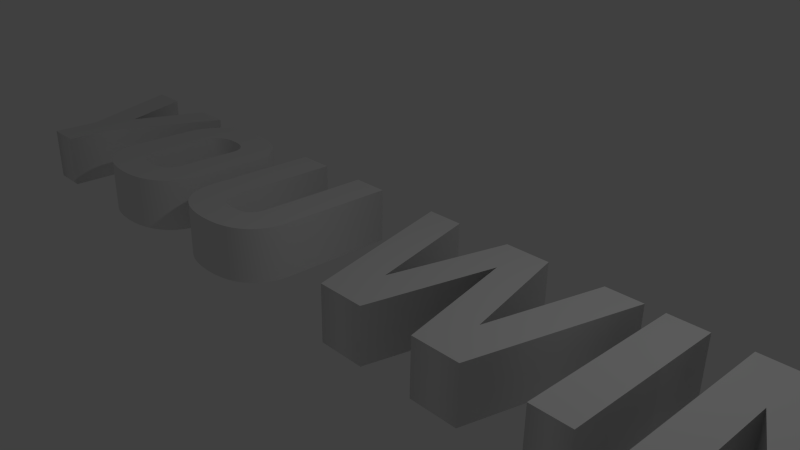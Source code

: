 # Source: WinText.blend  (saved by Blender 2.73.0; exported with 4.5.12 LTS)
import bpy
from mathutils import Matrix  # noqa: F401  (used for matrix-valued properties, if any)

bpy.ops.wm.read_factory_settings(use_empty=True)
scene = bpy.context.scene
scene.name = 'Scene'

# ---- collections
col_collection_1 = bpy.data.collections.new('Collection 1'); scene.collection.children.link(col_collection_1)

# ---- world
world_world = bpy.data.worlds.new('World'); scene.world = world_world
world_world.color = (0.05088, 0.05088, 0.05088)
world_world.use_sun_shadow = False
world_world.sun_shadow_jitter_overblur = 0.0
world_world.cycles.sampling_method = 'MANUAL'
world_world.cycles.sample_map_resolution = 256

# ---- cameras
cam_camera = bpy.data.cameras.new('Camera')
cam_camera.clip_end = 100.0
cam_camera.lens = 35.0
cam_camera.sensor_width = 32.0
cam_camera.sensor_height = 18.0
cam_camera.ortho_scale = 7.314
cam_camera.dof.focus_distance = 0.0
cam_camera.dof.aperture_fstop = 128.0

# ---- lights
light_lamp = bpy.data.lights.new('Lamp', 'POINT')
light_lamp.transmission_factor = 0.0
light_lamp.cutoff_distance = 30.0
light_lamp.energy = 100.0
light_lamp.shadow_buffer_clip_start = 1.001
light_lamp.shadow_soft_size = 0.1
light_lamp.shadow_maximum_resolution = 0.006
light_lamp.use_absolute_resolution = True
light_lamp.cycles.use_multiple_importance_sampling = False

# ---- meshes
me_mesh = bpy.data.meshes.new('Mesh')
me_mesh.from_pydata([(1.417, 0.04934, 0.2), (1.417, 0.2563, 0.2), (1.523, 0.2563, 0.2), (1.523, 0.04934, 0.2), (1.501, -0.07879, 0.2), (1.439, -0.07879, 0.2), (1.417, -0.1267, 0.2), (1.523, -0.1267, 0.2), (1.523, -0.2489, 0.2), (1.417, -0.2489, 0.2), (1.021, -0.2489, 0.2), (0.9153, -0.2489, 0.2), (0.9153, 0.2415, 0.2), (1.051, 0.2415, 0.2), (1.212, -0.09647, 0.2), (1.212, 0.2415, 0.2), (1.317, 0.2415, 0.2), (1.317, -0.2489, 0.2), (1.181, -0.2489, 0.2), (1.021, 0.07364, 0.2), (0.7054, 0.2415, 0.2), (0.8159, 0.2415, 0.2), (0.8159, -0.2489, 0.2), (0.7054, -0.2489, 0.2), (0.3895, -0.2489, 0.2), (0.3071, 0.1237, 0.2), (0.2239, -0.2489, 0.2), (0.08321, -0.2489, 0.2), (-0.03756, 0.2415, 0.2), (0.07143, 0.2415, 0.2), (0.1546, -0.109, 0.2), (0.2401, 0.2415, 0.2), (0.3748, 0.2415, 0.2), (0.4588, -0.109, 0.2), (0.5412, 0.2415, 0.2), (0.6502, 0.2415, 0.2), (0.5302, -0.2489, 0.2), (-0.2401, -0.106, 0.2), (-0.2411, -0.1246, 0.2), (-0.2441, -0.143, 0.2), (-0.2495, -0.1609, 0.2), (-0.2572, -0.178, 0.2), (-0.2675, -0.1942, 0.2), (-0.2806, -0.209, 0.2), (-0.2965, -0.2223, 0.2), (-0.3154, -0.2338, 0.2), (-0.3376, -0.2432, 0.2), (-0.3631, -0.2503, 0.2), (-0.3922, -0.2547, 0.2), (-0.4249, -0.2563, 0.2), (-0.4576, -0.2547, 0.2), (-0.4866, -0.2503, 0.2), (-0.5122, -0.2432, 0.2), (-0.5343, -0.2338, 0.2), (-0.5533, -0.2223, 0.2), (-0.5692, -0.209, 0.2), (-0.5823, -0.1942, 0.2), (-0.5926, -0.178, 0.2), (-0.6003, -0.1609, 0.2), (-0.6056, -0.143, 0.2), (-0.6087, -0.1246, 0.2), (-0.6097, -0.106, 0.2), (-0.6097, 0.2415, 0.2), (-0.4993, 0.2415, 0.2), (-0.4993, -0.09573, 0.2), (-0.4989, -0.1053, 0.2), (-0.4976, -0.1142, 0.2), (-0.4954, -0.1223, 0.2), (-0.4923, -0.1296, 0.2), (-0.4881, -0.1362, 0.2), (-0.4828, -0.1419, 0.2), (-0.4764, -0.1469, 0.2), (-0.4687, -0.1509, 0.2), (-0.4598, -0.1541, 0.2), (-0.4496, -0.1564, 0.2), (-0.438, -0.1578, 0.2), (-0.4249, -0.1583, 0.2), (-0.4118, -0.1578, 0.2), (-0.4002, -0.1564, 0.2), (-0.39, -0.1541, 0.2), (-0.3811, -0.1509, 0.2), (-0.3734, -0.1469, 0.2), (-0.367, -0.1419, 0.2), (-0.3617, -0.1362, 0.2), (-0.3575, -0.1296, 0.2), (-0.3544, -0.1223, 0.2), (-0.3522, -0.1142, 0.2), (-0.3509, -0.1053, 0.2), (-0.3505, -0.09573, 0.2), (-0.3505, 0.2415, 0.2), (-0.2401, 0.2415, 0.2), (-0.6918, -0.1246, 0.2), (-0.6952, -0.143, 0.2), (-0.7009, -0.1609, 0.2), (-0.7092, -0.178, 0.2), (-0.7201, -0.1942, 0.2), (-0.7338, -0.209, 0.2), (-0.7504, -0.2223, 0.2), (-0.7699, -0.2338, 0.2), (-0.7926, -0.2432, 0.2), (-0.8186, -0.2503, 0.2), (-0.8479, -0.2547, 0.2), (-0.8807, -0.2563, 0.2), (-0.9135, -0.2547, 0.2), (-0.9428, -0.2503, 0.2), (-0.9688, -0.2432, 0.2), (-0.9915, -0.2338, 0.2), (-1.011, -0.2223, 0.2), (-1.028, -0.209, 0.2), (-1.041, -0.1942, 0.2), (-1.052, -0.178, 0.2), (-1.06, -0.1609, 0.2), (-1.066, -0.143, 0.2), (-1.07, -0.1246, 0.2), (-1.071, -0.106, 0.2), (-1.071, 0.09867, 0.2), (-1.07, 0.1173, 0.2), (-1.066, 0.1356, 0.2), (-1.06, 0.1535, 0.2), (-1.052, 0.1707, 0.2), (-1.041, 0.1868, 0.2), (-1.028, 0.2017, 0.2), (-1.011, 0.215, 0.2), (-0.9915, 0.2265, 0.2), (-0.9688, 0.2359, 0.2), (-0.9428, 0.2429, 0.2), (-0.9135, 0.2474, 0.2), (-0.8807, 0.2489, 0.2), (-0.8479, 0.2474, 0.2), (-0.8186, 0.2429, 0.2), (-0.7926, 0.2359, 0.2), (-0.7699, 0.2265, 0.2), (-0.7504, 0.215, 0.2), (-0.7338, 0.2017, 0.2), (-0.7201, 0.1868, 0.2), (-0.7092, 0.1707, 0.2), (-0.7009, 0.1535, 0.2), (-0.6952, 0.1356, 0.2), (-0.6918, 0.1173, 0.2), (-0.6907, 0.09867, 0.2), (-0.6907, -0.106, 0.2), (-0.8017, 0.09836, 0.2), (-0.8032, 0.107, 0.2), (-0.8058, 0.1149, 0.2), (-0.8095, 0.1222, 0.2), (-0.8143, 0.1287, 0.2), (-0.8202, 0.1344, 0.2), (-0.8273, 0.1393, 0.2), (-0.8355, 0.1434, 0.2), (-0.845, 0.1467, 0.2), (-0.8556, 0.149, 0.2), (-0.8675, 0.1505, 0.2), (-0.8807, 0.151, 0.2), (-0.8939, 0.1505, 0.2), (-0.9058, 0.149, 0.2), (-0.9164, 0.1467, 0.2), (-0.9259, 0.1434, 0.2), (-0.9341, 0.1393, 0.2), (-0.9412, 0.1344, 0.2), (-0.9471, 0.1287, 0.2), (-0.9519, 0.1222, 0.2), (-0.9556, 0.1149, 0.2), (-0.9582, 0.107, 0.2), (-0.9597, 0.09836, 0.2), (-0.9602, 0.0891, 0.2), (-0.9602, -0.09647, 0.2), (-0.9597, -0.1057, 0.2), (-0.9582, -0.1143, 0.2), (-0.9556, -0.1223, 0.2), (-0.9519, -0.1295, 0.2), (-0.9471, -0.136, 0.2), (-0.9412, -0.1418, 0.2), (-0.9341, -0.1467, 0.2), (-0.9259, -0.1508, 0.2), (-0.9164, -0.154, 0.2), (-0.9058, -0.1564, 0.2), (-0.8939, -0.1578, 0.2), (-0.8807, -0.1583, 0.2), (-0.8675, -0.1578, 0.2), (-0.8556, -0.1564, 0.2), (-0.845, -0.154, 0.2), (-0.8355, -0.1508, 0.2), (-0.8273, -0.1467, 0.2), (-0.8202, -0.1418, 0.2), (-0.8143, -0.136, 0.2), (-0.8095, -0.1295, 0.2), (-0.8058, -0.1223, 0.2), (-0.8032, -0.1143, 0.2), (-0.8017, -0.1057, 0.2), (-0.8012, -0.09647, 0.2), (-0.8012, 0.0891, 0.2), (-1.26, -0.2489, 0.2), (-1.37, -0.2489, 0.2), (-1.37, -0.1075, 0.2), (-1.523, 0.2415, 0.2), (-1.407, 0.2415, 0.2), (-1.315, 0.01399, 0.2), (-1.223, 0.2415, 0.2), (-1.108, 0.2415, 0.2), (-1.26, -0.1075, 0.2), (1.417, 0.04934, -0.2), (1.417, 0.2563, -0.2), (1.523, 0.2563, -0.2), (1.523, 0.04934, -0.2), (1.501, -0.07879, -0.2), (1.439, -0.07879, -0.2), (1.417, -0.1267, -0.2), (1.523, -0.1267, -0.2), (1.523, -0.2489, -0.2), (1.417, -0.2489, -0.2), (1.021, -0.2489, -0.2), (0.9153, -0.2489, -0.2), (0.9153, 0.2415, -0.2), (1.051, 0.2415, -0.2), (1.212, -0.09647, -0.2), (1.212, 0.2415, -0.2), (1.317, 0.2415, -0.2), (1.317, -0.2489, -0.2), (1.181, -0.2489, -0.2), (1.021, 0.07364, -0.2), (0.7054, 0.2415, -0.2), (0.8159, 0.2415, -0.2), (0.8159, -0.2489, -0.2), (0.7054, -0.2489, -0.2), (0.3895, -0.2489, -0.2), (0.3071, 0.1237, -0.2), (0.2239, -0.2489, -0.2), (0.08321, -0.2489, -0.2), (-0.03756, 0.2415, -0.2), (0.07143, 0.2415, -0.2), (0.1546, -0.109, -0.2), (0.2401, 0.2415, -0.2), (0.3748, 0.2415, -0.2), (0.4588, -0.109, -0.2), (0.5412, 0.2415, -0.2), (0.6502, 0.2415, -0.2), (0.5302, -0.2489, -0.2), (-0.2401, -0.106, -0.2), (-0.2411, -0.1246, -0.2), (-0.2441, -0.143, -0.2), (-0.2495, -0.1609, -0.2), (-0.2572, -0.178, -0.2), (-0.2675, -0.1942, -0.2), (-0.2806, -0.209, -0.2), (-0.2965, -0.2223, -0.2), (-0.3154, -0.2338, -0.2), (-0.3376, -0.2432, -0.2), (-0.3631, -0.2503, -0.2), (-0.3922, -0.2547, -0.2), (-0.4249, -0.2563, -0.2), (-0.4576, -0.2547, -0.2), (-0.4866, -0.2503, -0.2), (-0.5122, -0.2432, -0.2), (-0.5343, -0.2338, -0.2), (-0.5533, -0.2223, -0.2), (-0.5692, -0.209, -0.2), (-0.5823, -0.1942, -0.2), (-0.5926, -0.178, -0.2), (-0.6003, -0.1609, -0.2), (-0.6056, -0.143, -0.2), (-0.6087, -0.1246, -0.2), (-0.6097, -0.106, -0.2), (-0.6097, 0.2415, -0.2), (-0.4993, 0.2415, -0.2), (-0.4993, -0.09573, -0.2), (-0.4989, -0.1053, -0.2), (-0.4976, -0.1142, -0.2), (-0.4954, -0.1223, -0.2), (-0.4923, -0.1296, -0.2), (-0.4881, -0.1362, -0.2), (-0.4828, -0.1419, -0.2), (-0.4764, -0.1469, -0.2), (-0.4687, -0.1509, -0.2), (-0.4598, -0.1541, -0.2), (-0.4496, -0.1564, -0.2), (-0.438, -0.1578, -0.2), (-0.4249, -0.1583, -0.2), (-0.4118, -0.1578, -0.2), (-0.4002, -0.1564, -0.2), (-0.39, -0.1541, -0.2), (-0.3811, -0.1509, -0.2), (-0.3734, -0.1469, -0.2), (-0.367, -0.1419, -0.2), (-0.3617, -0.1362, -0.2), (-0.3575, -0.1296, -0.2), (-0.3544, -0.1223, -0.2), (-0.3522, -0.1142, -0.2), (-0.3509, -0.1053, -0.2), (-0.3505, -0.09573, -0.2), (-0.3505, 0.2415, -0.2), (-0.2401, 0.2415, -0.2), (-0.6918, -0.1246, -0.2), (-0.6952, -0.143, -0.2), (-0.7009, -0.1609, -0.2), (-0.7092, -0.178, -0.2), (-0.7201, -0.1942, -0.2), (-0.7338, -0.209, -0.2), (-0.7504, -0.2223, -0.2), (-0.7699, -0.2338, -0.2), (-0.7926, -0.2432, -0.2), (-0.8186, -0.2503, -0.2), (-0.8479, -0.2547, -0.2), (-0.8807, -0.2563, -0.2), (-0.9135, -0.2547, -0.2), (-0.9428, -0.2503, -0.2), (-0.9688, -0.2432, -0.2), (-0.9915, -0.2338, -0.2), (-1.011, -0.2223, -0.2), (-1.028, -0.209, -0.2), (-1.041, -0.1942, -0.2), (-1.052, -0.178, -0.2), (-1.06, -0.1609, -0.2), (-1.066, -0.143, -0.2), (-1.07, -0.1246, -0.2), (-1.071, -0.106, -0.2), (-1.071, 0.09867, -0.2), (-1.07, 0.1173, -0.2), (-1.066, 0.1356, -0.2), (-1.06, 0.1535, -0.2), (-1.052, 0.1707, -0.2), (-1.041, 0.1868, -0.2), (-1.028, 0.2017, -0.2), (-1.011, 0.215, -0.2), (-0.9915, 0.2265, -0.2), (-0.9688, 0.2359, -0.2), (-0.9428, 0.2429, -0.2), (-0.9135, 0.2474, -0.2), (-0.8807, 0.2489, -0.2), (-0.8479, 0.2474, -0.2), (-0.8186, 0.2429, -0.2), (-0.7926, 0.2359, -0.2), (-0.7699, 0.2265, -0.2), (-0.7504, 0.215, -0.2), (-0.7338, 0.2017, -0.2), (-0.7201, 0.1868, -0.2), (-0.7092, 0.1707, -0.2), (-0.7009, 0.1535, -0.2), (-0.6952, 0.1356, -0.2), (-0.6918, 0.1173, -0.2), (-0.6907, 0.09867, -0.2), (-0.6907, -0.106, -0.2), (-0.8017, 0.09836, -0.2), (-0.8032, 0.107, -0.2), (-0.8058, 0.1149, -0.2), (-0.8095, 0.1222, -0.2), (-0.8143, 0.1287, -0.2), (-0.8202, 0.1344, -0.2), (-0.8273, 0.1393, -0.2), (-0.8355, 0.1434, -0.2), (-0.845, 0.1467, -0.2), (-0.8556, 0.149, -0.2), (-0.8675, 0.1505, -0.2), (-0.8807, 0.151, -0.2), (-0.8939, 0.1505, -0.2), (-0.9058, 0.149, -0.2), (-0.9164, 0.1467, -0.2), (-0.9259, 0.1434, -0.2), (-0.9341, 0.1393, -0.2), (-0.9412, 0.1344, -0.2), (-0.9471, 0.1287, -0.2), (-0.9519, 0.1222, -0.2), (-0.9556, 0.1149, -0.2), (-0.9582, 0.107, -0.2), (-0.9597, 0.09836, -0.2), (-0.9602, 0.0891, -0.2), (-0.9602, -0.09647, -0.2), (-0.9597, -0.1057, -0.2), (-0.9582, -0.1143, -0.2), (-0.9556, -0.1223, -0.2), (-0.9519, -0.1295, -0.2), (-0.9471, -0.136, -0.2), (-0.9412, -0.1418, -0.2), (-0.9341, -0.1467, -0.2), (-0.9259, -0.1508, -0.2), (-0.9164, -0.154, -0.2), (-0.9058, -0.1564, -0.2), (-0.8939, -0.1578, -0.2), (-0.8807, -0.1583, -0.2), (-0.8675, -0.1578, -0.2), (-0.8556, -0.1564, -0.2), (-0.845, -0.154, -0.2), (-0.8355, -0.1508, -0.2), (-0.8273, -0.1467, -0.2), (-0.8202, -0.1418, -0.2), (-0.8143, -0.136, -0.2), (-0.8095, -0.1295, -0.2), (-0.8058, -0.1223, -0.2), (-0.8032, -0.1143, -0.2), (-0.8017, -0.1057, -0.2), (-0.8012, -0.09647, -0.2), (-0.8012, 0.0891, -0.2), (-1.26, -0.2489, -0.2), (-1.37, -0.2489, -0.2), (-1.37, -0.1075, -0.2), (-1.523, 0.2415, -0.2), (-1.407, 0.2415, -0.2), (-1.315, 0.01399, -0.2), (-1.223, 0.2415, -0.2), (-1.108, 0.2415, -0.2), (-1.26, -0.1075, -0.2), (-1.26, -0.2489, -0.2), (-1.26, -0.2489, 0.2), (-1.37, -0.2489, -0.2), (-1.37, -0.2489, 0.2), (-1.37, -0.1075, -0.2), (-1.37, -0.1075, 0.2), (-1.523, 0.2415, -0.2), (-1.523, 0.2415, 0.2), (-1.407, 0.2415, -0.2), (-1.407, 0.2415, 0.2), (-1.315, 0.01399, -0.2), (-1.315, 0.01399, 0.2), (-1.223, 0.2415, -0.2), (-1.223, 0.2415, 0.2), (-1.108, 0.2415, -0.2), (-1.108, 0.2415, 0.2), (-1.26, -0.1075, -0.2), (-1.26, -0.1075, 0.2), (-0.6918, -0.1246, -0.2), (-0.6918, -0.1246, 0.2), (-0.6952, -0.143, -0.2), (-0.6952, -0.143, 0.2), (-0.7009, -0.1609, -0.2), (-0.7009, -0.1609, 0.2), (-0.7092, -0.178, -0.2), (-0.7092, -0.178, 0.2), (-0.7201, -0.1942, -0.2), (-0.7201, -0.1942, 0.2), (-0.7338, -0.209, -0.2), (-0.7338, -0.209, 0.2), (-0.7504, -0.2223, -0.2), (-0.7504, -0.2223, 0.2), (-0.7699, -0.2338, -0.2), (-0.7699, -0.2338, 0.2), (-0.7926, -0.2432, -0.2), (-0.7926, -0.2432, 0.2), (-0.8186, -0.2503, -0.2), (-0.8186, -0.2503, 0.2), (-0.8479, -0.2547, -0.2), (-0.8479, -0.2547, 0.2), (-0.8807, -0.2563, -0.2), (-0.8807, -0.2563, 0.2), (-0.9135, -0.2547, -0.2), (-0.9135, -0.2547, 0.2), (-0.9428, -0.2503, -0.2), (-0.9428, -0.2503, 0.2), (-0.9688, -0.2432, -0.2), (-0.9688, -0.2432, 0.2), (-0.9915, -0.2338, -0.2), (-0.9915, -0.2338, 0.2), (-1.011, -0.2223, -0.2), (-1.011, -0.2223, 0.2), (-1.028, -0.209, -0.2), (-1.028, -0.209, 0.2), (-1.041, -0.1942, -0.2), (-1.041, -0.1942, 0.2), (-1.052, -0.178, -0.2), (-1.052, -0.178, 0.2), (-1.06, -0.1609, -0.2), (-1.06, -0.1609, 0.2), (-1.066, -0.143, -0.2), (-1.066, -0.143, 0.2), (-1.07, -0.1246, -0.2), (-1.07, -0.1246, 0.2), (-1.071, -0.106, -0.2), (-1.071, -0.106, 0.2), (-1.071, 0.09867, -0.2), (-1.071, 0.09867, 0.2), (-1.07, 0.1173, -0.2), (-1.07, 0.1173, 0.2), (-1.066, 0.1356, -0.2), (-1.066, 0.1356, 0.2), (-1.06, 0.1535, -0.2), (-1.06, 0.1535, 0.2), (-1.052, 0.1707, -0.2), (-1.052, 0.1707, 0.2), (-1.041, 0.1868, -0.2), (-1.041, 0.1868, 0.2), (-1.028, 0.2017, -0.2), (-1.028, 0.2017, 0.2), (-1.011, 0.215, -0.2), (-1.011, 0.215, 0.2), (-0.9915, 0.2265, -0.2), (-0.9915, 0.2265, 0.2), (-0.9688, 0.2359, -0.2), (-0.9688, 0.2359, 0.2), (-0.9428, 0.2429, -0.2), (-0.9428, 0.2429, 0.2), (-0.9135, 0.2474, -0.2), (-0.9135, 0.2474, 0.2), (-0.8807, 0.2489, -0.2), (-0.8807, 0.2489, 0.2), (-0.8479, 0.2474, -0.2), (-0.8479, 0.2474, 0.2), (-0.8186, 0.2429, -0.2), (-0.8186, 0.2429, 0.2), (-0.7926, 0.2359, -0.2), (-0.7926, 0.2359, 0.2), (-0.7699, 0.2265, -0.2), (-0.7699, 0.2265, 0.2), (-0.7504, 0.215, -0.2), (-0.7504, 0.215, 0.2), (-0.7338, 0.2017, -0.2), (-0.7338, 0.2017, 0.2), (-0.7201, 0.1868, -0.2), (-0.7201, 0.1868, 0.2), (-0.7092, 0.1707, -0.2), (-0.7092, 0.1707, 0.2), (-0.7009, 0.1535, -0.2), (-0.7009, 0.1535, 0.2), (-0.6952, 0.1356, -0.2), (-0.6952, 0.1356, 0.2), (-0.6918, 0.1173, -0.2), (-0.6918, 0.1173, 0.2), (-0.6907, 0.09867, -0.2), (-0.6907, 0.09867, 0.2), (-0.6907, -0.106, -0.2), (-0.6907, -0.106, 0.2), (-0.8017, 0.09836, -0.2), (-0.8017, 0.09836, 0.2), (-0.8032, 0.107, -0.2), (-0.8032, 0.107, 0.2), (-0.8058, 0.1149, -0.2), (-0.8058, 0.1149, 0.2), (-0.8095, 0.1222, -0.2), (-0.8095, 0.1222, 0.2), (-0.8143, 0.1287, -0.2), (-0.8143, 0.1287, 0.2), (-0.8202, 0.1344, -0.2), (-0.8202, 0.1344, 0.2), (-0.8273, 0.1393, -0.2), (-0.8273, 0.1393, 0.2), (-0.8355, 0.1434, -0.2), (-0.8355, 0.1434, 0.2), (-0.845, 0.1467, -0.2), (-0.845, 0.1467, 0.2), (-0.8556, 0.149, -0.2), (-0.8556, 0.149, 0.2), (-0.8675, 0.1505, -0.2), (-0.8675, 0.1505, 0.2), (-0.8807, 0.151, -0.2), (-0.8807, 0.151, 0.2), (-0.8939, 0.1505, -0.2), (-0.8939, 0.1505, 0.2), (-0.9058, 0.149, -0.2), (-0.9058, 0.149, 0.2), (-0.9164, 0.1467, -0.2), (-0.9164, 0.1467, 0.2), (-0.9259, 0.1434, -0.2), (-0.9259, 0.1434, 0.2), (-0.9341, 0.1393, -0.2), (-0.9341, 0.1393, 0.2), (-0.9412, 0.1344, -0.2), (-0.9412, 0.1344, 0.2), (-0.9471, 0.1287, -0.2), (-0.9471, 0.1287, 0.2), (-0.9519, 0.1222, -0.2), (-0.9519, 0.1222, 0.2), (-0.9556, 0.1149, -0.2), (-0.9556, 0.1149, 0.2), (-0.9582, 0.107, -0.2), (-0.9582, 0.107, 0.2), (-0.9597, 0.09836, -0.2), (-0.9597, 0.09836, 0.2), (-0.9602, 0.0891, -0.2), (-0.9602, 0.0891, 0.2), (-0.9602, -0.09647, -0.2), (-0.9602, -0.09647, 0.2), (-0.9597, -0.1057, -0.2), (-0.9597, -0.1057, 0.2), (-0.9582, -0.1143, -0.2), (-0.9582, -0.1143, 0.2), (-0.9556, -0.1223, -0.2), (-0.9556, -0.1223, 0.2), (-0.9519, -0.1295, -0.2), (-0.9519, -0.1295, 0.2), (-0.9471, -0.136, -0.2), (-0.9471, -0.136, 0.2), (-0.9412, -0.1418, -0.2), (-0.9412, -0.1418, 0.2), (-0.9341, -0.1467, -0.2), (-0.9341, -0.1467, 0.2), (-0.9259, -0.1508, -0.2), (-0.9259, -0.1508, 0.2), (-0.9164, -0.154, -0.2), (-0.9164, -0.154, 0.2), (-0.9058, -0.1564, -0.2), (-0.9058, -0.1564, 0.2), (-0.8939, -0.1578, -0.2), (-0.8939, -0.1578, 0.2), (-0.8807, -0.1583, -0.2), (-0.8807, -0.1583, 0.2), (-0.8675, -0.1578, -0.2), (-0.8675, -0.1578, 0.2), (-0.8556, -0.1564, -0.2), (-0.8556, -0.1564, 0.2), (-0.845, -0.154, -0.2), (-0.845, -0.154, 0.2), (-0.8355, -0.1508, -0.2), (-0.8355, -0.1508, 0.2), (-0.8273, -0.1467, -0.2), (-0.8273, -0.1467, 0.2), (-0.8202, -0.1418, -0.2), (-0.8202, -0.1418, 0.2), (-0.8143, -0.136, -0.2), (-0.8143, -0.136, 0.2), (-0.8095, -0.1295, -0.2), (-0.8095, -0.1295, 0.2), (-0.8058, -0.1223, -0.2), (-0.8058, -0.1223, 0.2), (-0.8032, -0.1143, -0.2), (-0.8032, -0.1143, 0.2), (-0.8017, -0.1057, -0.2), (-0.8017, -0.1057, 0.2), (-0.8012, -0.09647, -0.2), (-0.8012, -0.09647, 0.2), (-0.8012, 0.0891, -0.2), (-0.8012, 0.0891, 0.2), (-0.2401, -0.106, -0.2), (-0.2401, -0.106, 0.2), (-0.2411, -0.1246, -0.2), (-0.2411, -0.1246, 0.2), (-0.2441, -0.143, -0.2), (-0.2441, -0.143, 0.2), (-0.2495, -0.1609, -0.2), (-0.2495, -0.1609, 0.2), (-0.2572, -0.178, -0.2), (-0.2572, -0.178, 0.2), (-0.2675, -0.1942, -0.2), (-0.2675, -0.1942, 0.2), (-0.2806, -0.209, -0.2), (-0.2806, -0.209, 0.2), (-0.2965, -0.2223, -0.2), (-0.2965, -0.2223, 0.2), (-0.3154, -0.2338, -0.2), (-0.3154, -0.2338, 0.2), (-0.3376, -0.2432, -0.2), (-0.3376, -0.2432, 0.2), (-0.3631, -0.2503, -0.2), (-0.3631, -0.2503, 0.2), (-0.3922, -0.2547, -0.2), (-0.3922, -0.2547, 0.2), (-0.4249, -0.2563, -0.2), (-0.4249, -0.2563, 0.2), (-0.4576, -0.2547, -0.2), (-0.4576, -0.2547, 0.2), (-0.4866, -0.2503, -0.2), (-0.4866, -0.2503, 0.2), (-0.5122, -0.2432, -0.2), (-0.5122, -0.2432, 0.2), (-0.5343, -0.2338, -0.2), (-0.5343, -0.2338, 0.2), (-0.5533, -0.2223, -0.2), (-0.5533, -0.2223, 0.2), (-0.5692, -0.209, -0.2), (-0.5692, -0.209, 0.2), (-0.5823, -0.1942, -0.2), (-0.5823, -0.1942, 0.2), (-0.5926, -0.178, -0.2), (-0.5926, -0.178, 0.2), (-0.6003, -0.1609, -0.2), (-0.6003, -0.1609, 0.2), (-0.6056, -0.143, -0.2), (-0.6056, -0.143, 0.2), (-0.6087, -0.1246, -0.2), (-0.6087, -0.1246, 0.2), (-0.6097, -0.106, -0.2), (-0.6097, -0.106, 0.2), (-0.6097, 0.2415, -0.2), (-0.6097, 0.2415, 0.2), (-0.4993, 0.2415, -0.2), (-0.4993, 0.2415, 0.2), (-0.4993, -0.09573, -0.2), (-0.4993, -0.09573, 0.2), (-0.4989, -0.1053, -0.2), (-0.4989, -0.1053, 0.2), (-0.4976, -0.1142, -0.2), (-0.4976, -0.1142, 0.2), (-0.4954, -0.1223, -0.2), (-0.4954, -0.1223, 0.2), (-0.4923, -0.1296, -0.2), (-0.4923, -0.1296, 0.2), (-0.4881, -0.1362, -0.2), (-0.4881, -0.1362, 0.2), (-0.4828, -0.1419, -0.2), (-0.4828, -0.1419, 0.2), (-0.4764, -0.1469, -0.2), (-0.4764, -0.1469, 0.2), (-0.4687, -0.1509, -0.2), (-0.4687, -0.1509, 0.2), (-0.4598, -0.1541, -0.2), (-0.4598, -0.1541, 0.2), (-0.4496, -0.1564, -0.2), (-0.4496, -0.1564, 0.2), (-0.438, -0.1578, -0.2), (-0.438, -0.1578, 0.2), (-0.4249, -0.1583, -0.2), (-0.4249, -0.1583, 0.2), (-0.4118, -0.1578, -0.2), (-0.4118, -0.1578, 0.2), (-0.4002, -0.1564, -0.2), (-0.4002, -0.1564, 0.2), (-0.39, -0.1541, -0.2), (-0.39, -0.1541, 0.2), (-0.3811, -0.1509, -0.2), (-0.3811, -0.1509, 0.2), (-0.3734, -0.1469, -0.2), (-0.3734, -0.1469, 0.2), (-0.367, -0.1419, -0.2), (-0.367, -0.1419, 0.2), (-0.3617, -0.1362, -0.2), (-0.3617, -0.1362, 0.2), (-0.3575, -0.1296, -0.2), (-0.3575, -0.1296, 0.2), (-0.3544, -0.1223, -0.2), (-0.3544, -0.1223, 0.2), (-0.3522, -0.1142, -0.2), (-0.3522, -0.1142, 0.2), (-0.3509, -0.1053, -0.2), (-0.3509, -0.1053, 0.2), (-0.3505, -0.09573, -0.2), (-0.3505, -0.09573, 0.2), (-0.3505, 0.2415, -0.2), (-0.3505, 0.2415, 0.2), (-0.2401, 0.2415, -0.2), (-0.2401, 0.2415, 0.2), (0.3895, -0.2489, -0.2), (0.3895, -0.2489, 0.2), (0.3071, 0.1237, -0.2), (0.3071, 0.1237, 0.2), (0.2239, -0.2489, -0.2), (0.2239, -0.2489, 0.2), (0.08321, -0.2489, -0.2), (0.08321, -0.2489, 0.2), (-0.03756, 0.2415, -0.2), (-0.03756, 0.2415, 0.2), (0.07143, 0.2415, -0.2), (0.07143, 0.2415, 0.2), (0.1546, -0.109, -0.2), (0.1546, -0.109, 0.2), (0.2401, 0.2415, -0.2), (0.2401, 0.2415, 0.2), (0.3748, 0.2415, -0.2), (0.3748, 0.2415, 0.2), (0.4588, -0.109, -0.2), (0.4588, -0.109, 0.2), (0.5412, 0.2415, -0.2), (0.5412, 0.2415, 0.2), (0.6502, 0.2415, -0.2), (0.6502, 0.2415, 0.2), (0.5302, -0.2489, -0.2), (0.5302, -0.2489, 0.2), (0.7054, 0.2415, -0.2), (0.7054, 0.2415, 0.2), (0.8159, 0.2415, -0.2), (0.8159, 0.2415, 0.2), (0.8159, -0.2489, -0.2), (0.8159, -0.2489, 0.2), (0.7054, -0.2489, -0.2), (0.7054, -0.2489, 0.2), (1.021, -0.2489, -0.2), (1.021, -0.2489, 0.2), (0.9153, -0.2489, -0.2), (0.9153, -0.2489, 0.2), (0.9153, 0.2415, -0.2), (0.9153, 0.2415, 0.2), (1.051, 0.2415, -0.2), (1.051, 0.2415, 0.2), (1.212, -0.09647, -0.2), (1.212, -0.09647, 0.2), (1.212, 0.2415, -0.2), (1.212, 0.2415, 0.2), (1.317, 0.2415, -0.2), (1.317, 0.2415, 0.2), (1.317, -0.2489, -0.2), (1.317, -0.2489, 0.2), (1.181, -0.2489, -0.2), (1.181, -0.2489, 0.2), (1.021, 0.07364, -0.2), (1.021, 0.07364, 0.2), (1.417, 0.04934, -0.2), (1.417, 0.04934, 0.2), (1.417, 0.2563, -0.2), (1.417, 0.2563, 0.2), (1.523, 0.2563, -0.2), (1.523, 0.2563, 0.2), (1.523, 0.04934, -0.2), (1.523, 0.04934, 0.2), (1.501, -0.07879, -0.2), (1.501, -0.07879, 0.2), (1.439, -0.07879, -0.2), (1.439, -0.07879, 0.2), (1.417, -0.1267, -0.2), (1.417, -0.1267, 0.2), (1.523, -0.1267, -0.2), (1.523, -0.1267, 0.2), (1.523, -0.2489, -0.2), (1.523, -0.2489, 0.2), (1.417, -0.2489, -0.2), (1.417, -0.2489, 0.2)], [], [(9, 7, 6), (9, 8, 7), (0, 2, 1), (0, 3, 2), (5, 3, 0), (5, 4, 3), (11, 13, 12), (11, 19, 13), (19, 14, 13), (14, 16, 15), (14, 17, 16), (11, 10, 19), (18, 14, 19), (18, 17, 14), (23, 21, 20), (23, 22, 21), (27, 29, 28), (27, 30, 29), (30, 32, 31), (30, 25, 32), (25, 33, 32), (33, 35, 34), (33, 36, 35), (30, 26, 25), (24, 33, 25), (27, 26, 30), (24, 36, 33), (61, 63, 62), (61, 64, 63), (88, 90, 89), (88, 37, 90), (61, 65, 64), (87, 37, 88), (61, 66, 65), (86, 37, 87), (60, 66, 61), (86, 38, 37), (60, 67, 66), (85, 38, 86), (60, 68, 67), (84, 38, 85), (59, 68, 60), (84, 39, 38), (59, 69, 68), (83, 39, 84), (59, 70, 69), (82, 39, 83), (59, 71, 70), (81, 39, 82), (58, 71, 59), (81, 40, 39), (58, 72, 71), (80, 40, 81), (58, 73, 72), (79, 40, 80), (58, 74, 73), (78, 40, 79), (58, 75, 74), (77, 40, 78), (58, 76, 75), (76, 40, 77), (58, 40, 76), (57, 40, 58), (57, 41, 40), (56, 41, 57), (56, 42, 41), (55, 42, 56), (55, 43, 42), (54, 43, 55), (54, 44, 43), (53, 44, 54), (53, 45, 44), (52, 45, 53), (52, 46, 45), (51, 46, 52), (51, 47, 46), (50, 47, 51), (50, 48, 47), (49, 48, 50), (126, 128, 127), (126, 129, 128), (125, 129, 126), (125, 130, 129), (124, 130, 125), (124, 131, 130), (123, 131, 124), (123, 132, 131), (122, 132, 123), (122, 133, 132), (121, 133, 122), (121, 134, 133), (120, 134, 121), (119, 134, 120), (119, 135, 134), (118, 135, 119), (118, 136, 135), (117, 153, 118), (153, 152, 118), (152, 136, 118), (152, 151, 136), (151, 137, 136), (117, 154, 153), (150, 137, 151), (117, 155, 154), (149, 137, 150), (117, 156, 155), (148, 137, 149), (117, 157, 156), (147, 137, 148), (117, 158, 157), (146, 137, 147), (116, 158, 117), (146, 138, 137), (116, 159, 158), (145, 138, 146), (116, 160, 159), (144, 138, 145), (116, 161, 160), (143, 138, 144), (115, 161, 116), (143, 139, 138), (115, 162, 161), (142, 139, 143), (115, 163, 162), (141, 139, 142), (114, 163, 115), (141, 140, 139), (114, 164, 163), (190, 140, 141), (114, 165, 164), (189, 140, 190), (114, 166, 165), (188, 140, 189), (187, 140, 188), (114, 167, 166), (113, 167, 114), (187, 91, 140), (186, 91, 187), (113, 168, 167), (185, 91, 186), (113, 169, 168), (112, 169, 113), (185, 92, 91), (184, 92, 185), (112, 170, 169), (183, 92, 184), (112, 171, 170), (182, 92, 183), (112, 172, 171), (111, 172, 112), (182, 93, 92), (181, 93, 182), (111, 173, 172), (180, 93, 181), (111, 174, 173), (179, 93, 180), (111, 175, 174), (178, 93, 179), (111, 176, 175), (177, 93, 178), (111, 177, 176), (111, 93, 177), (110, 93, 111), (110, 94, 93), (109, 94, 110), (109, 95, 94), (108, 95, 109), (108, 96, 95), (107, 96, 108), (107, 97, 96), (106, 97, 107), (106, 98, 97), (105, 98, 106), (105, 99, 98), (104, 99, 105), (104, 100, 99), (103, 100, 104), (103, 101, 100), (102, 101, 103), (193, 195, 194), (193, 196, 195), (196, 198, 197), (196, 199, 198), (193, 199, 196), (192, 199, 193), (192, 191, 199), (207, 209, 206), (208, 209, 207), (202, 200, 201), (203, 200, 202), (203, 205, 200), (204, 205, 203), (213, 211, 212), (219, 211, 213), (214, 219, 213), (216, 214, 215), (217, 214, 216), (210, 211, 219), (214, 218, 219), (217, 218, 214), (221, 223, 220), (222, 223, 221), (229, 227, 228), (230, 227, 229), (232, 230, 231), (225, 230, 232), (233, 225, 232), (235, 233, 234), (236, 233, 235), (226, 230, 225), (233, 224, 225), (226, 227, 230), (236, 224, 233), (263, 261, 262), (264, 261, 263), (290, 288, 289), (237, 288, 290), (265, 261, 264), (237, 287, 288), (266, 261, 265), (237, 286, 287), (266, 260, 261), (238, 286, 237), (267, 260, 266), (238, 285, 286), (268, 260, 267), (238, 284, 285), (268, 259, 260), (239, 284, 238), (269, 259, 268), (239, 283, 284), (270, 259, 269), (239, 282, 283), (271, 259, 270), (239, 281, 282), (271, 258, 259), (240, 281, 239), (272, 258, 271), (240, 280, 281), (273, 258, 272), (240, 279, 280), (274, 258, 273), (240, 278, 279), (275, 258, 274), (240, 277, 278), (276, 258, 275), (240, 276, 277), (240, 258, 276), (240, 257, 258), (241, 257, 240), (241, 256, 257), (242, 256, 241), (242, 255, 256), (243, 255, 242), (243, 254, 255), (244, 254, 243), (244, 253, 254), (245, 253, 244), (245, 252, 253), (246, 252, 245), (246, 251, 252), (247, 251, 246), (247, 250, 251), (248, 250, 247), (248, 249, 250), (328, 326, 327), (329, 326, 328), (329, 325, 326), (330, 325, 329), (330, 324, 325), (331, 324, 330), (331, 323, 324), (332, 323, 331), (332, 322, 323), (333, 322, 332), (333, 321, 322), (334, 321, 333), (334, 320, 321), (334, 319, 320), (335, 319, 334), (335, 318, 319), (336, 318, 335), (353, 317, 318), (352, 353, 318), (336, 352, 318), (351, 352, 336), (337, 351, 336), (354, 317, 353), (337, 350, 351), (355, 317, 354), (337, 349, 350), (356, 317, 355), (337, 348, 349), (357, 317, 356), (337, 347, 348), (358, 317, 357), (337, 346, 347), (358, 316, 317), (338, 346, 337), (359, 316, 358), (338, 345, 346), (360, 316, 359), (338, 344, 345), (361, 316, 360), (338, 343, 344), (361, 315, 316), (339, 343, 338), (362, 315, 361), (339, 342, 343), (363, 315, 362), (339, 341, 342), (363, 314, 315), (340, 341, 339), (364, 314, 363), (340, 390, 341), (365, 314, 364), (340, 389, 390), (366, 314, 365), (340, 388, 389), (340, 387, 388), (367, 314, 366), (367, 313, 314), (291, 387, 340), (291, 386, 387), (368, 313, 367), (291, 385, 386), (369, 313, 368), (369, 312, 313), (292, 385, 291), (292, 384, 385), (370, 312, 369), (292, 383, 384), (371, 312, 370), (292, 382, 383), (372, 312, 371), (372, 311, 312), (293, 382, 292), (293, 381, 382), (373, 311, 372), (293, 380, 381), (374, 311, 373), (293, 379, 380), (375, 311, 374), (293, 378, 379), (376, 311, 375), (293, 377, 378), (377, 311, 376), (293, 311, 377), (293, 310, 311), (294, 310, 293), (294, 309, 310), (295, 309, 294), (295, 308, 309), (296, 308, 295), (296, 307, 308), (297, 307, 296), (297, 306, 307), (298, 306, 297), (298, 305, 306), (299, 305, 298), (299, 304, 305), (300, 304, 299), (300, 303, 304), (301, 303, 300), (301, 302, 303), (395, 393, 394), (396, 393, 395), (398, 396, 397), (399, 396, 398), (399, 393, 396), (399, 392, 393), (391, 392, 399), (401, 403, 402, 400), (403, 405, 404, 402), (405, 407, 406, 404), (407, 409, 408, 406), (409, 411, 410, 408), (411, 413, 412, 410), (413, 415, 414, 412), (415, 417, 416, 414), (417, 401, 400, 416), (419, 421, 420, 418), (421, 423, 422, 420), (423, 425, 424, 422), (425, 427, 426, 424), (427, 429, 428, 426), (429, 431, 430, 428), (431, 433, 432, 430), (433, 435, 434, 432), (435, 437, 436, 434), (437, 439, 438, 436), (439, 441, 440, 438), (441, 443, 442, 440), (443, 445, 444, 442), (445, 447, 446, 444), (447, 449, 448, 446), (449, 451, 450, 448), (451, 453, 452, 450), (453, 455, 454, 452), (455, 457, 456, 454), (457, 459, 458, 456), (459, 461, 460, 458), (461, 463, 462, 460), (463, 465, 464, 462), (465, 467, 466, 464), (467, 469, 468, 466), (469, 471, 470, 468), (471, 473, 472, 470), (473, 475, 474, 472), (475, 477, 476, 474), (477, 479, 478, 476), (479, 481, 480, 478), (481, 483, 482, 480), (483, 485, 484, 482), (485, 487, 486, 484), (487, 489, 488, 486), (489, 491, 490, 488), (491, 493, 492, 490), (493, 495, 494, 492), (495, 497, 496, 494), (497, 499, 498, 496), (499, 501, 500, 498), (501, 503, 502, 500), (503, 505, 504, 502), (505, 507, 506, 504), (507, 509, 508, 506), (509, 511, 510, 508), (511, 513, 512, 510), (513, 515, 514, 512), (515, 517, 516, 514), (517, 419, 418, 516), (519, 521, 520, 518), (521, 523, 522, 520), (523, 525, 524, 522), (525, 527, 526, 524), (527, 529, 528, 526), (529, 531, 530, 528), (531, 533, 532, 530), (533, 535, 534, 532), (535, 537, 536, 534), (537, 539, 538, 536), (539, 541, 540, 538), (541, 543, 542, 540), (543, 545, 544, 542), (545, 547, 546, 544), (547, 549, 548, 546), (549, 551, 550, 548), (551, 553, 552, 550), (553, 555, 554, 552), (555, 557, 556, 554), (557, 559, 558, 556), (559, 561, 560, 558), (561, 563, 562, 560), (563, 565, 564, 562), (565, 567, 566, 564), (567, 569, 568, 566), (569, 571, 570, 568), (571, 573, 572, 570), (573, 575, 574, 572), (575, 577, 576, 574), (577, 579, 578, 576), (579, 581, 580, 578), (581, 583, 582, 580), (583, 585, 584, 582), (585, 587, 586, 584), (587, 589, 588, 586), (589, 591, 590, 588), (591, 593, 592, 590), (593, 595, 594, 592), (595, 597, 596, 594), (597, 599, 598, 596), (599, 601, 600, 598), (601, 603, 602, 600), (603, 605, 604, 602), (605, 607, 606, 604), (607, 609, 608, 606), (609, 611, 610, 608), (611, 613, 612, 610), (613, 615, 614, 612), (615, 617, 616, 614), (617, 519, 518, 616), (619, 621, 620, 618), (621, 623, 622, 620), (623, 625, 624, 622), (625, 627, 626, 624), (627, 629, 628, 626), (629, 631, 630, 628), (631, 633, 632, 630), (633, 635, 634, 632), (635, 637, 636, 634), (637, 639, 638, 636), (639, 641, 640, 638), (641, 643, 642, 640), (643, 645, 644, 642), (645, 647, 646, 644), (647, 649, 648, 646), (649, 651, 650, 648), (651, 653, 652, 650), (653, 655, 654, 652), (655, 657, 656, 654), (657, 659, 658, 656), (659, 661, 660, 658), (661, 663, 662, 660), (663, 665, 664, 662), (665, 667, 666, 664), (667, 669, 668, 666), (669, 671, 670, 668), (671, 673, 672, 670), (673, 675, 674, 672), (675, 677, 676, 674), (677, 679, 678, 676), (679, 681, 680, 678), (681, 683, 682, 680), (683, 685, 684, 682), (685, 687, 686, 684), (687, 689, 688, 686), (689, 691, 690, 688), (691, 693, 692, 690), (693, 695, 694, 692), (695, 697, 696, 694), (697, 699, 698, 696), (699, 701, 700, 698), (701, 703, 702, 700), (703, 705, 704, 702), (705, 707, 706, 704), (707, 709, 708, 706), (709, 711, 710, 708), (711, 713, 712, 710), (713, 715, 714, 712), (715, 717, 716, 714), (717, 719, 718, 716), (719, 721, 720, 718), (721, 723, 722, 720), (723, 725, 724, 722), (725, 619, 618, 724), (727, 729, 728, 726), (729, 731, 730, 728), (731, 733, 732, 730), (733, 735, 734, 732), (735, 737, 736, 734), (737, 739, 738, 736), (739, 741, 740, 738), (741, 743, 742, 740), (743, 745, 744, 742), (745, 747, 746, 744), (747, 749, 748, 746), (749, 751, 750, 748), (751, 727, 726, 750), (753, 755, 754, 752), (755, 757, 756, 754), (757, 759, 758, 756), (759, 753, 752, 758), (761, 763, 762, 760), (763, 765, 764, 762), (765, 767, 766, 764), (767, 769, 768, 766), (769, 771, 770, 768), (771, 773, 772, 770), (773, 775, 774, 772), (775, 777, 776, 774), (777, 779, 778, 776), (779, 761, 760, 778), (781, 783, 782, 780), (783, 785, 784, 782), (785, 787, 786, 784), (787, 789, 788, 786), (789, 791, 790, 788), (791, 781, 780, 790), (793, 795, 794, 792), (795, 797, 796, 794), (797, 799, 798, 796), (799, 793, 792, 798)])
me_mesh.polygons.foreach_set('use_smooth', [0, 0, 0, 0, 0, 0, 0, 0, 0, 0, 0, 0, 0, 0, 0, 0, 0, 0, 0, 0, 0, 0, 0, 0, 0, 0, 0, 0, 0, 0, 0, 0, 0, 0, 0, 0, 0, 0, 0, 0, 0, 0, 0, 0, 0, 0, 0, 0, 0, 0, 0, 0, 0, 0, 0, 0, 0, 0, 0, 0, 0, 0, 0, 0, 0, 0, 0, 0, 0, 0, 0, 0, 0, 0, 0, 0, 0, 0, 0, 0, 0, 0, 0, 0, 0, 0, 0, 0, 0, 0, 0, 0, 0, 0, 0, 0, 0, 0, 0, 0, 0, 0, 0, 0, 0, 0, 0, 0, 0, 0, 0, 0, 0, 0, 0, 0, 0, 0, 0, 0, 0, 0, 0, 0, 0, 0, 0, 0, 0, 0, 0, 0, 0, 0, 0, 0, 0, 0, 0, 0, 0, 0, 0, 0, 0, 0, 0, 0, 0, 0, 0, 0, 0, 0, 0, 0, 0, 0, 0, 0, 0, 0, 0, 0, 0, 0, 0, 0, 0, 0, 0, 0, 0, 0, 0, 0, 0, 0, 0, 0, 0, 0, 0, 0, 0, 0, 0, 0, 0, 0, 0, 0, 0, 0, 0, 0, 0, 0, 0, 0, 0, 0, 0, 0, 0, 0, 0, 0, 0, 0, 0, 0, 0, 0, 0, 0, 0, 0, 0, 0, 0, 0, 0, 0, 0, 0, 0, 0, 0, 0, 0, 0, 0, 0, 0, 0, 0, 0, 0, 0, 0, 0, 0, 0, 0, 0, 0, 0, 0, 0, 0, 0, 0, 0, 0, 0, 0, 0, 0, 0, 0, 0, 0, 0, 0, 0, 0, 0, 0, 0, 0, 0, 0, 0, 0, 0, 0, 0, 0, 0, 0, 0, 0, 0, 0, 0, 0, 0, 0, 0, 0, 0, 0, 0, 0, 0, 0, 0, 0, 0, 0, 0, 0, 0, 0, 0, 0, 0, 0, 0, 0, 0, 0, 0, 0, 0, 0, 0, 0, 0, 0, 0, 0, 0, 0, 0, 0, 0, 0, 0, 0, 0, 0, 0, 0, 0, 0, 0, 0, 0, 0, 0, 0, 0, 0, 0, 0, 0, 0, 0, 0, 0, 0, 0, 0, 0, 0, 0, 0, 0, 0, 0, 0, 0, 0, 0, 0, 0, 0, 0, 0, 0, 1, 1, 1, 1, 1, 1, 1, 1, 1, 1, 1, 1, 1, 1, 1, 1, 1, 1, 1, 1, 1, 1, 1, 1, 1, 1, 1, 1, 1, 1, 1, 1, 1, 1, 1, 1, 1, 1, 1, 1, 1, 1, 1, 1, 1, 1, 1, 1, 1, 1, 1, 1, 1, 1, 1, 1, 1, 1, 1, 1, 1, 1, 1, 1, 1, 1, 1, 1, 1, 1, 1, 1, 1, 1, 1, 1, 1, 1, 1, 1, 1, 1, 1, 1, 1, 1, 1, 1, 1, 1, 1, 1, 1, 1, 1, 1, 1, 1, 1, 1, 1, 1, 1, 1, 1, 1, 1, 1, 1, 1, 1, 1, 1, 1, 1, 1, 1, 1, 1, 1, 1, 1, 1, 1, 1, 1, 1, 1, 1, 1, 1, 1, 1, 1, 1, 1, 1, 1, 1, 1, 1, 1, 1, 1, 1, 1, 1, 1, 1, 1, 1, 1, 1, 1, 1, 1, 1, 1, 1, 1, 1, 1, 1, 1, 1, 1, 1, 1, 1, 1, 1, 1, 1, 1, 1, 1, 1, 1, 1, 1, 1, 1, 1, 1, 1, 1, 1, 1, 1, 1, 1, 1, 1, 1, 1, 1, 1, 1, 1, 1])
me_mesh.use_remesh_preserve_volume = False
me_mesh.use_remesh_preserve_attributes = False
me_mesh.use_mirror_vertex_groups = False
me_mesh.update()

# ---- objects
ob_text = bpy.data.objects.new('Text', me_mesh)
ob_lamp = bpy.data.objects.new('Lamp', light_lamp)
ob_camera = bpy.data.objects.new('Camera', cam_camera)

# ---- transforms, parenting, visibility, modifiers, constraints
ob_text.location = (0.01237, 0.01971, -0.2194)
ob_text.rotation_euler = (6.248, 0.0, 0.0)
ob_text.scale = (4.918, 4.918, 2.011)
ob_text.lineart.crease_threshold = 0.0
ob_lamp.location = (4.076, 1.005, 5.904)
ob_lamp.rotation_euler = (0.6503, 0.05522, 1.866)
ob_lamp.lock_rotations_4d = False
ob_lamp.empty_display_type = 'ARROWS'
ob_lamp.color = (0.0, 0.0, 0.0, 0.0)
ob_lamp.lineart.crease_threshold = 0.0
ob_camera.location = (7.481, -6.508, 5.344)
ob_camera.rotation_euler = (1.109, 0.01082, 0.8149)
ob_camera.lock_rotations_4d = False
ob_camera.empty_display_type = 'ARROWS'
ob_camera.color = (0.0, 0.0, 0.0, 0.0)
ob_camera.display_type = 'WIRE'
ob_camera.lineart.crease_threshold = 0.0

# ---- collection membership
col_collection_1.objects.link(ob_text)
col_collection_1.objects.link(ob_lamp)
col_collection_1.objects.link(ob_camera)

# ---- scene / render settings (as saved in the file)
scene.camera = ob_camera
scene.frame_start = 0; scene.frame_end = 100; scene.frame_set(48)
scene.render.engine = 'BLENDER_EEVEE_NEXT'
scene.render.resolution_percentage = 50
scene.render.dither_intensity = 0.0
scene.cycles.use_denoising = False
scene.cycles.samples = 10
scene.cycles.sampling_pattern = 'TABULATED_SOBOL'
scene.cycles.light_sampling_threshold = 0.0
scene.cycles.use_adaptive_sampling = False
scene.cycles.use_light_tree = False
scene.cycles.blur_glossy = 0.0
scene.cycles.pixel_filter_type = 'GAUSSIAN'
scene.cycles.sample_clamp_indirect = 0.0
scene.view_settings.view_transform = 'Standard'
bpy.context.view_layer.update()
